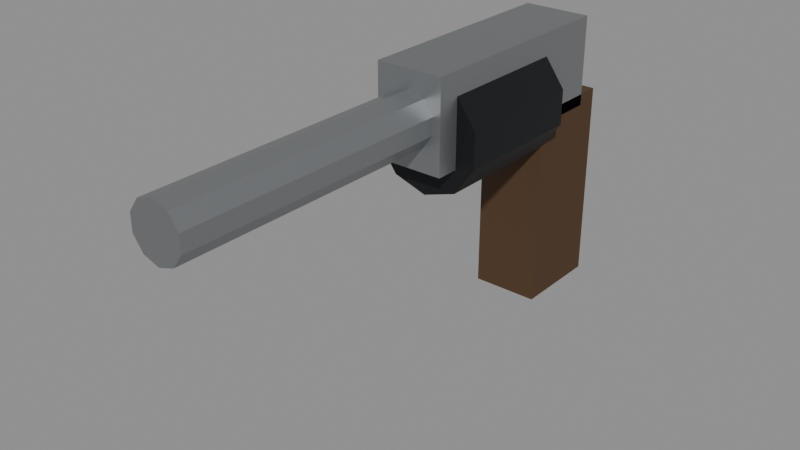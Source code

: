 # Source: WPN_Revolver01.blend  (saved by Blender 5.2.44; exported with 4.5.12 LTS)
import bpy
from mathutils import Matrix  # noqa: F401  (used for matrix-valued properties, if any)

bpy.ops.wm.read_factory_settings(use_empty=True)
scene = bpy.context.scene
scene.name = 'Scene'

# ---- collections
col_assets = bpy.data.collections.new('Assets'); scene.collection.children.link(col_assets)

# ---- materials (node trees are filled in below, after node groups)
mat_mat_steel = bpy.data.materials.new('MAT_Steel')
mat_mat_gunmetal = bpy.data.materials.new('MAT_Gunmetal')
mat_mat_gunstock = bpy.data.materials.new('MAT_GunStock')

# ---- material node trees
mat_mat_steel.use_nodes = True; mat_mat_steel.node_tree.nodes.clear()
_N = mat_mat_steel.node_tree.nodes; _L = mat_mat_steel.node_tree.links
n0 = _N.new('ShaderNodeBsdfPrincipled'); n0.name = 'Principled BSDF'; n0.location = (-200, 100)
n0.inputs[0].default_value = (0.3231, 0.3372, 0.3515, 1.0)
n0.inputs[1].default_value = 0.8
n0.inputs[2].default_value = 0.45
n0.inputs[10].default_value = 0.005
n1 = _N.new('ShaderNodeOutputMaterial'); n1.name = 'Material Output'; n1.location = (200, 100)
_L.new(n0.outputs[0], n1.inputs[0])
n1.is_active_output = True
mat_mat_gunmetal.use_nodes = True; mat_mat_gunmetal.node_tree.nodes.clear()
_N = mat_mat_gunmetal.node_tree.nodes; _L = mat_mat_gunmetal.node_tree.links
n0 = _N.new('ShaderNodeBsdfPrincipled'); n0.name = 'Principled BSDF'; n0.location = (-200, 100)
n0.inputs[0].default_value = (0.02315, 0.02519, 0.02956, 1.0)
n0.inputs[1].default_value = 0.7
n0.inputs[10].default_value = 0.005
n1 = _N.new('ShaderNodeOutputMaterial'); n1.name = 'Material Output'; n1.location = (200, 100)
_L.new(n0.outputs[0], n1.inputs[0])
n1.is_active_output = True
mat_mat_gunstock.use_nodes = True; mat_mat_gunstock.node_tree.nodes.clear()
_N = mat_mat_gunstock.node_tree.nodes; _L = mat_mat_gunstock.node_tree.links
n0 = _N.new('ShaderNodeBsdfPrincipled'); n0.name = 'Principled BSDF'; n0.location = (-200, 100)
n0.inputs[0].default_value = (0.07819, 0.0382, 0.0137, 1.0)
n0.inputs[2].default_value = 0.7
n0.inputs[10].default_value = 0.005
n1 = _N.new('ShaderNodeOutputMaterial'); n1.name = 'Material Output'; n1.location = (200, 100)
_L.new(n0.outputs[0], n1.inputs[0])
n1.is_active_output = True

# ---- meshes
me_wpn_revolver01_barrel_mesh = bpy.data.meshes.new('WPN_Revolver01_Barrel_Mesh')
me_wpn_revolver01_barrel_mesh.from_pydata([(0.0, -0.02, 0.032), (0.0, -0.18, 0.032), (0.007053, -0.02, 0.02971), (0.007053, -0.18, 0.02971), (0.01141, -0.02, 0.02371), (0.01141, -0.18, 0.02371), (0.01141, -0.02, 0.01629), (0.01141, -0.18, 0.01629), (0.007053, -0.02, 0.01029), (0.007053, -0.18, 0.01029), (0.0, -0.02, 0.008), (0.0, -0.18, 0.008), (-0.007053, -0.02, 0.01029), (-0.007053, -0.18, 0.01029), (-0.01141, -0.02, 0.01629), (-0.01141, -0.18, 0.01629), (-0.01141, -0.02, 0.02371), (-0.01141, -0.18, 0.02371), (-0.007053, -0.02, 0.02971), (-0.007053, -0.18, 0.02971)], [], [(0, 1, 3, 2), (2, 3, 5, 4), (4, 5, 7, 6), (6, 7, 9, 8), (8, 9, 11, 10), (10, 11, 13, 12), (12, 13, 15, 14), (14, 15, 17, 16), (3, 1, 19, 17, 15, 13, 11, 9, 7, 5), (16, 17, 19, 18), (18, 19, 1, 0), (0, 2, 4, 6, 8, 10, 12, 14, 16, 18)])
me_wpn_revolver01_barrel_mesh.materials.append(mat_mat_steel)
me_wpn_revolver01_barrel_mesh.update()
me_wpn_revolver01_cylinder_mesh = bpy.data.meshes.new('WPN_Revolver01_Cylinder_Mesh')
me_wpn_revolver01_cylinder_mesh.from_pydata([(0.0, 0.01, 0.035), (0.0, -0.05, 0.035), (0.01469, 0.01, 0.03023), (0.01469, -0.05, 0.03023), (0.02378, 0.01, 0.01773), (0.02378, -0.05, 0.01773), (0.02378, 0.01, 0.002275), (0.02378, -0.05, 0.002275), (0.01469, 0.01, -0.01023), (0.01469, -0.05, -0.01023), (0.0, 0.01, -0.015), (0.0, -0.05, -0.015), (-0.01469, 0.01, -0.01023), (-0.01469, -0.05, -0.01023), (-0.02378, 0.01, 0.002275), (-0.02378, -0.05, 0.002275), (-0.02378, 0.01, 0.01773), (-0.02378, -0.05, 0.01773), (-0.01469, 0.01, 0.03023), (-0.01469, -0.05, 0.03023)], [], [(0, 1, 3, 2), (2, 3, 5, 4), (4, 5, 7, 6), (6, 7, 9, 8), (8, 9, 11, 10), (10, 11, 13, 12), (12, 13, 15, 14), (14, 15, 17, 16), (3, 1, 19, 17, 15, 13, 11, 9, 7, 5), (16, 17, 19, 18), (18, 19, 1, 0), (0, 2, 4, 6, 8, 10, 12, 14, 16, 18)])
me_wpn_revolver01_cylinder_mesh.materials.append(mat_mat_gunmetal)
me_wpn_revolver01_cylinder_mesh.update()
me_wpn_revolver01_frame_mesh = bpy.data.meshes.new('WPN_Revolver01_Frame_Mesh')
me_wpn_revolver01_frame_mesh.from_pydata([(-0.015, -0.06, 0.0), (-0.015, -0.06, 0.04), (-0.015, 0.04, 0.0), (-0.015, 0.04, 0.04), (0.015, -0.06, 0.0), (0.015, -0.06, 0.04), (0.015, 0.04, 0.0), (0.015, 0.04, 0.04)], [], [(0, 1, 3, 2), (2, 3, 7, 6), (6, 7, 5, 4), (4, 5, 1, 0), (2, 6, 4, 0), (7, 3, 1, 5)])
me_wpn_revolver01_frame_mesh.materials.append(mat_mat_steel)
me_wpn_revolver01_frame_mesh.update()
me_wpn_revolver01_grip_mesh = bpy.data.meshes.new('WPN_Revolver01_Grip_Mesh')
me_wpn_revolver01_grip_mesh.from_pydata([(-0.015, 0.01, -0.085), (-0.015, 0.01, 0.005), (-0.015, 0.05, -0.085), (-0.015, 0.05, 0.005), (0.015, 0.01, -0.085), (0.015, 0.01, 0.005), (0.015, 0.05, -0.085), (0.015, 0.05, 0.005)], [], [(0, 1, 3, 2), (2, 3, 7, 6), (6, 7, 5, 4), (4, 5, 1, 0), (2, 6, 4, 0), (7, 3, 1, 5)])
me_wpn_revolver01_grip_mesh.materials.append(mat_mat_gunstock)
me_wpn_revolver01_grip_mesh.update()

# ---- objects
ob_wpn_revolver01 = bpy.data.objects.new('WPN_Revolver01', None)
ob_wpn_revolver01_barrel = bpy.data.objects.new('WPN_Revolver01_Barrel', me_wpn_revolver01_barrel_mesh)
ob_wpn_revolver01_cylinder = bpy.data.objects.new('WPN_Revolver01_Cylinder', me_wpn_revolver01_cylinder_mesh)
ob_wpn_revolver01_frame = bpy.data.objects.new('WPN_Revolver01_Frame', me_wpn_revolver01_frame_mesh)
ob_wpn_revolver01_grip = bpy.data.objects.new('WPN_Revolver01_Grip', me_wpn_revolver01_grip_mesh)
ob_sock_muzzle = bpy.data.objects.new('SOCK_Muzzle', None)

# ---- transforms, parenting, visibility, modifiers, constraints
ob_wpn_revolver01.location = (0.0, 0.0, 0.0)
ob_wpn_revolver01.empty_display_size = 0.05
ob_wpn_revolver01_barrel.parent = ob_wpn_revolver01
ob_wpn_revolver01_barrel.location = (0.0, 0.0, 0.0)
ob_wpn_revolver01_cylinder.parent = ob_wpn_revolver01
ob_wpn_revolver01_cylinder.location = (0.0, 0.0, 0.0)
ob_wpn_revolver01_frame.parent = ob_wpn_revolver01
ob_wpn_revolver01_frame.location = (0.0, 0.0, 0.0)
ob_wpn_revolver01_grip.parent = ob_wpn_revolver01
ob_wpn_revolver01_grip.location = (0.0, 0.0, 0.0)
ob_sock_muzzle.parent = ob_wpn_revolver01
ob_sock_muzzle.location = (0.0, -0.18, 0.02)
ob_sock_muzzle.empty_display_size = 0.05

# ---- collection membership
col_assets.objects.link(ob_wpn_revolver01)
col_assets.objects.link(ob_wpn_revolver01_barrel)
col_assets.objects.link(ob_wpn_revolver01_cylinder)
col_assets.objects.link(ob_wpn_revolver01_frame)
col_assets.objects.link(ob_wpn_revolver01_grip)
col_assets.objects.link(ob_sock_muzzle)

# ---- scene / render settings (as saved in the file)
scene.frame_start = 1; scene.frame_end = 250; scene.frame_set(1)
scene.render.engine = 'BLENDER_EEVEE_NEXT'
scene.render.bake_bias = 0.0
scene.render.bake_samples = 0
scene.render.compositor_device = 'GPU'
scene.eevee.use_volume_custom_range = False
scene.eevee.fast_gi_thickness_near = 0.1
scene.eevee.fast_gi_thickness_far = 0.0
scene.eevee.ray_tracing_options.screen_trace_thickness = 0.1
bpy.context.view_layer.update()

# ---- added for rendering (the .blend has no active camera and no usable light): camera, sun + grey world if the file has none
cam_auto = bpy.data.cameras.new('AutoCamera')
cam_auto.lens = 50.0
cam_auto.sensor_width = 36.0
cam_auto.clip_end = 1000.0
ob_auto_camera = bpy.data.objects.new('AutoCamera', cam_auto)
scene.collection.objects.link(ob_auto_camera)
ob_auto_camera.location = (0.246162, -0.360395, 0.17443)
ob_auto_camera.rotation_euler = (1.09748, -7.21219e-08, 0.694738)
scene.camera = ob_auto_camera
light_auto_sun = bpy.data.lights.new('AutoSun', 'SUN')
light_auto_sun.energy = 3.0
light_auto_sun.angle = 0.0523599
ob_auto_sun = bpy.data.objects.new('AutoSun', light_auto_sun)
scene.collection.objects.link(ob_auto_sun)
ob_auto_sun.rotation_euler = (0.872665, 0.174533, 0.523599)
if scene.world is None:
    world_auto = bpy.data.worlds.new('AutoWorld')
    world_auto.color = (0.3, 0.3, 0.3)
    scene.world = world_auto
bpy.context.view_layer.update()
